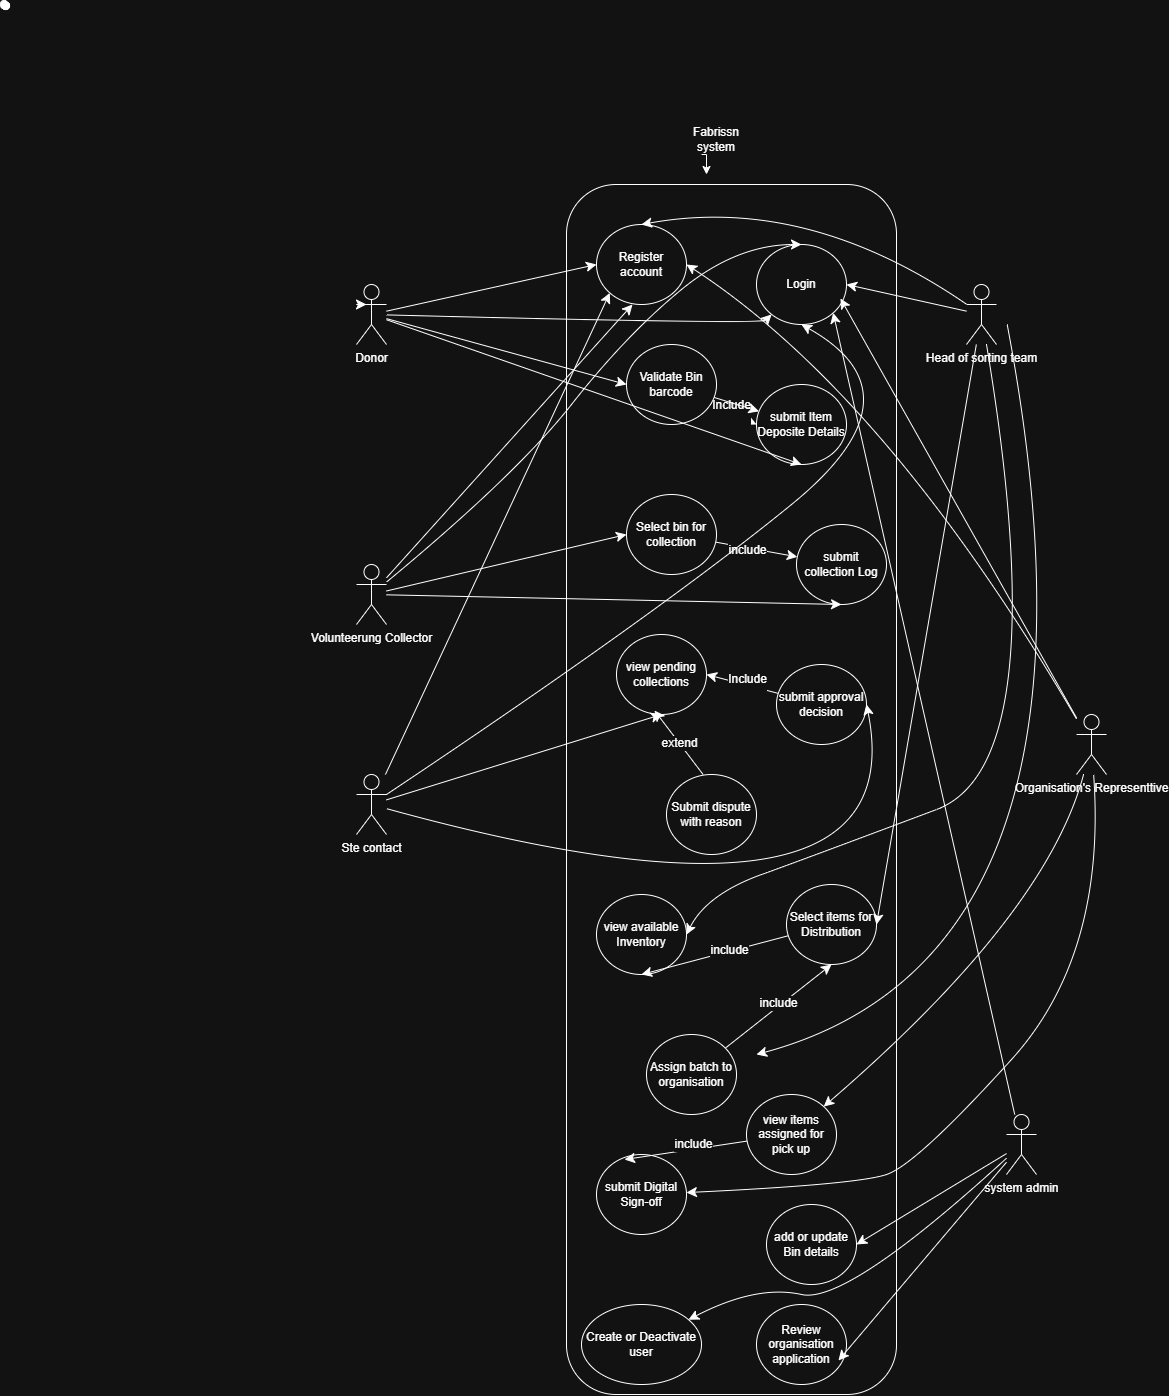

The diagram above was exported from draw.io. Its source (the exported page's mxGraphModel, read from the mxfile embedded in the PNG):
<mxGraphModel dx="2150" dy="672" grid="1" gridSize="10" guides="1" tooltips="1" connect="1" arrows="1" fold="1" page="1" pageScale="1" pageWidth="827" pageHeight="1169" math="0" shadow="0">
  <root>
    <mxCell id="0" />
    <mxCell id="1" parent="0" />
    <mxCell id="j7azhsyJw_mO-ck8clmg-1" parent="1" style="rounded=1;whiteSpace=wrap;html=1;" value="" vertex="1">
      <mxGeometry height="1210" width="330" x="370" y="300" as="geometry" />
    </mxCell>
    <mxCell id="j7azhsyJw_mO-ck8clmg-5" parent="1" style="ellipse;whiteSpace=wrap;html=1;" value="Register account" vertex="1">
      <mxGeometry height="80" width="90" x="400" y="340" as="geometry" />
    </mxCell>
    <mxCell id="j7azhsyJw_mO-ck8clmg-7" parent="1" style="ellipse;whiteSpace=wrap;html=1;" value="Login" vertex="1">
      <mxGeometry height="80" width="90" x="560" y="360" as="geometry" />
    </mxCell>
    <mxCell id="j7azhsyJw_mO-ck8clmg-11" edge="1" parent="1" source="j7azhsyJw_mO-ck8clmg-8" style="edgeStyle=none;curved=1;rounded=0;orthogonalLoop=1;jettySize=auto;html=1;entryX=0;entryY=0.5;entryDx=0;entryDy=0;fontSize=12;startSize=8;endSize=8;" target="j7azhsyJw_mO-ck8clmg-9">
      <mxGeometry relative="1" as="geometry" />
    </mxCell>
    <mxCell id="j7azhsyJw_mO-ck8clmg-12" connectable="0" parent="j7azhsyJw_mO-ck8clmg-11" style="edgeLabel;html=1;align=center;verticalAlign=middle;resizable=0;points=[];fontSize=12;" value="Include&lt;div&gt;&lt;br&gt;&lt;/div&gt;" vertex="1">
      <mxGeometry relative="1" x="-0.1394" y="1" as="geometry">
        <mxPoint as="offset" />
      </mxGeometry>
    </mxCell>
    <mxCell id="j7azhsyJw_mO-ck8clmg-47" edge="1" parent="1" source="j7azhsyJw_mO-ck8clmg-8" style="edgeStyle=none;curved=1;rounded=0;orthogonalLoop=1;jettySize=auto;html=1;fontSize=12;startSize=8;endSize=8;" target="j7azhsyJw_mO-ck8clmg-9" value="">
      <mxGeometry relative="1" as="geometry" />
    </mxCell>
    <mxCell id="j7azhsyJw_mO-ck8clmg-8" parent="1" style="ellipse;whiteSpace=wrap;html=1;" value="Validate Bin barcode" vertex="1">
      <mxGeometry height="80" width="90" x="430" y="460" as="geometry" />
    </mxCell>
    <mxCell id="j7azhsyJw_mO-ck8clmg-9" parent="1" style="ellipse;whiteSpace=wrap;html=1;" value="submit Item Deposite Details" vertex="1">
      <mxGeometry height="80" width="90" x="560" y="500" as="geometry" />
    </mxCell>
    <mxCell id="j7azhsyJw_mO-ck8clmg-15" edge="1" parent="1" source="j7azhsyJw_mO-ck8clmg-10" style="edgeStyle=none;curved=1;rounded=0;orthogonalLoop=1;jettySize=auto;html=1;fontSize=12;startSize=8;endSize=8;" target="j7azhsyJw_mO-ck8clmg-13">
      <mxGeometry relative="1" as="geometry" />
    </mxCell>
    <mxCell id="j7azhsyJw_mO-ck8clmg-16" connectable="0" parent="j7azhsyJw_mO-ck8clmg-15" style="edgeLabel;html=1;align=center;verticalAlign=middle;resizable=0;points=[];fontSize=12;" value="include" vertex="1">
      <mxGeometry relative="1" x="-0.2136" y="-2" as="geometry">
        <mxPoint as="offset" />
      </mxGeometry>
    </mxCell>
    <mxCell id="j7azhsyJw_mO-ck8clmg-10" parent="1" style="ellipse;whiteSpace=wrap;html=1;" value="Select bin for collection" vertex="1">
      <mxGeometry height="80" width="90" x="430" y="610" as="geometry" />
    </mxCell>
    <mxCell id="j7azhsyJw_mO-ck8clmg-13" parent="1" style="ellipse;whiteSpace=wrap;html=1;" value="submit collection Log" vertex="1">
      <mxGeometry height="80" width="90" x="600" y="640" as="geometry" />
    </mxCell>
    <mxCell id="j7azhsyJw_mO-ck8clmg-14" parent="1" style="ellipse;whiteSpace=wrap;html=1;" value="view pending collections" vertex="1">
      <mxGeometry height="80" width="90" x="420" y="750" as="geometry" />
    </mxCell>
    <mxCell id="j7azhsyJw_mO-ck8clmg-19" edge="1" parent="1" source="j7azhsyJw_mO-ck8clmg-17" style="edgeStyle=none;curved=1;rounded=0;orthogonalLoop=1;jettySize=auto;html=1;entryX=1;entryY=0.5;entryDx=0;entryDy=0;fontSize=12;startSize=8;endSize=8;" target="j7azhsyJw_mO-ck8clmg-14">
      <mxGeometry relative="1" as="geometry" />
    </mxCell>
    <mxCell id="j7azhsyJw_mO-ck8clmg-20" connectable="0" parent="j7azhsyJw_mO-ck8clmg-19" style="edgeLabel;html=1;align=center;verticalAlign=middle;resizable=0;points=[];fontSize=12;" value="Include&lt;div&gt;&lt;br&gt;&lt;/div&gt;" vertex="1">
      <mxGeometry relative="1" x="-0.1177" y="1" as="geometry">
        <mxPoint as="offset" />
      </mxGeometry>
    </mxCell>
    <mxCell id="j7azhsyJw_mO-ck8clmg-17" parent="1" style="ellipse;whiteSpace=wrap;html=1;" value="submit approval decision" vertex="1">
      <mxGeometry height="80" width="90" x="580" y="780" as="geometry" />
    </mxCell>
    <mxCell id="j7azhsyJw_mO-ck8clmg-21" edge="1" parent="1" style="edgeStyle=none;curved=1;rounded=0;orthogonalLoop=1;jettySize=auto;html=1;entryX=0.422;entryY=0.95;entryDx=0;entryDy=0;fontSize=12;startSize=8;endSize=8;entryPerimeter=0;" target="j7azhsyJw_mO-ck8clmg-14">
      <mxGeometry relative="1" as="geometry">
        <mxPoint x="506.5898908771653" y="889.9955239872581" as="sourcePoint" />
        <mxPoint x="580" y="843.28" as="targetPoint" />
      </mxGeometry>
    </mxCell>
    <mxCell id="j7azhsyJw_mO-ck8clmg-22" connectable="0" parent="j7azhsyJw_mO-ck8clmg-21" style="edgeLabel;html=1;align=center;verticalAlign=middle;resizable=0;points=[];fontSize=12;" value="extend" vertex="1">
      <mxGeometry relative="1" x="-0.0136" as="geometry">
        <mxPoint as="offset" />
      </mxGeometry>
    </mxCell>
    <mxCell id="j7azhsyJw_mO-ck8clmg-18" parent="1" style="ellipse;whiteSpace=wrap;html=1;" value="Submit dispute with reason" vertex="1">
      <mxGeometry height="80" width="90" x="470" y="890" as="geometry" />
    </mxCell>
    <mxCell id="j7azhsyJw_mO-ck8clmg-23" parent="1" style="ellipse;whiteSpace=wrap;html=1;" value="view available Inventory" vertex="1">
      <mxGeometry height="80" width="90" x="400" y="1010" as="geometry" />
    </mxCell>
    <mxCell id="j7azhsyJw_mO-ck8clmg-26" edge="1" parent="1" source="j7azhsyJw_mO-ck8clmg-24" style="edgeStyle=none;curved=1;rounded=0;orthogonalLoop=1;jettySize=auto;html=1;entryX=0.5;entryY=1;entryDx=0;entryDy=0;fontSize=12;startSize=8;endSize=8;" target="j7azhsyJw_mO-ck8clmg-23">
      <mxGeometry relative="1" as="geometry" />
    </mxCell>
    <mxCell id="j7azhsyJw_mO-ck8clmg-27" connectable="0" parent="j7azhsyJw_mO-ck8clmg-26" style="edgeLabel;html=1;align=center;verticalAlign=middle;resizable=0;points=[];fontSize=12;" value="include" vertex="1">
      <mxGeometry relative="1" x="-0.1846" y="-2" as="geometry">
        <mxPoint as="offset" />
      </mxGeometry>
    </mxCell>
    <mxCell id="j7azhsyJw_mO-ck8clmg-24" parent="1" style="ellipse;whiteSpace=wrap;html=1;" value="Select items for Distribution" vertex="1">
      <mxGeometry height="80" width="90" x="590" y="1000" as="geometry" />
    </mxCell>
    <mxCell id="j7azhsyJw_mO-ck8clmg-28" edge="1" parent="1" source="j7azhsyJw_mO-ck8clmg-25" style="edgeStyle=none;curved=1;rounded=0;orthogonalLoop=1;jettySize=auto;html=1;entryX=0.5;entryY=1;entryDx=0;entryDy=0;fontSize=12;startSize=8;endSize=8;" target="j7azhsyJw_mO-ck8clmg-24">
      <mxGeometry relative="1" as="geometry" />
    </mxCell>
    <mxCell id="j7azhsyJw_mO-ck8clmg-29" connectable="0" parent="j7azhsyJw_mO-ck8clmg-28" style="edgeLabel;html=1;align=center;verticalAlign=middle;resizable=0;points=[];fontSize=12;" value="include" vertex="1">
      <mxGeometry relative="1" x="0.0183" y="3" as="geometry">
        <mxPoint as="offset" />
      </mxGeometry>
    </mxCell>
    <mxCell id="j7azhsyJw_mO-ck8clmg-25" parent="1" style="ellipse;whiteSpace=wrap;html=1;" value="Assign batch to organisation" vertex="1">
      <mxGeometry height="80" width="90" x="450" y="1150" as="geometry" />
    </mxCell>
    <mxCell id="j7azhsyJw_mO-ck8clmg-30" parent="1" style="ellipse;whiteSpace=wrap;html=1;" value="submit Digital Sign-off" vertex="1">
      <mxGeometry height="80" width="90" x="400" y="1270" as="geometry" />
    </mxCell>
    <mxCell id="j7azhsyJw_mO-ck8clmg-31" parent="1" style="ellipse;whiteSpace=wrap;html=1;" value="add or update Bin details" vertex="1">
      <mxGeometry height="80" width="90" x="570" y="1320" as="geometry" />
    </mxCell>
    <mxCell id="j7azhsyJw_mO-ck8clmg-32" parent="1" style="ellipse;whiteSpace=wrap;html=1;" value="Review organisation application" vertex="1">
      <mxGeometry height="80" width="90" x="560" y="1420" as="geometry" />
    </mxCell>
    <mxCell id="j7azhsyJw_mO-ck8clmg-33" parent="1" style="ellipse;whiteSpace=wrap;html=1;" value="view items assigned for pick up" vertex="1">
      <mxGeometry height="80" width="90" x="550" y="1210" as="geometry" />
    </mxCell>
    <mxCell id="j7azhsyJw_mO-ck8clmg-34" edge="1" parent="1" source="j7azhsyJw_mO-ck8clmg-33" style="edgeStyle=none;curved=1;rounded=0;orthogonalLoop=1;jettySize=auto;html=1;entryX=0.311;entryY=0.063;entryDx=0;entryDy=0;entryPerimeter=0;fontSize=12;startSize=8;endSize=8;" target="j7azhsyJw_mO-ck8clmg-30">
      <mxGeometry relative="1" as="geometry" />
    </mxCell>
    <mxCell id="j7azhsyJw_mO-ck8clmg-35" connectable="0" parent="j7azhsyJw_mO-ck8clmg-34" style="edgeLabel;html=1;align=center;verticalAlign=middle;resizable=0;points=[];fontSize=12;" value="include" vertex="1">
      <mxGeometry relative="1" x="-0.129" y="-5" as="geometry">
        <mxPoint as="offset" />
      </mxGeometry>
    </mxCell>
    <mxCell id="j7azhsyJw_mO-ck8clmg-37" edge="1" parent="1" source="j7azhsyJw_mO-ck8clmg-36" style="edgeStyle=none;curved=1;rounded=0;orthogonalLoop=1;jettySize=auto;html=1;entryX=0;entryY=0.5;entryDx=0;entryDy=0;fontSize=12;startSize=8;endSize=8;" target="j7azhsyJw_mO-ck8clmg-5">
      <mxGeometry relative="1" as="geometry" />
    </mxCell>
    <mxCell id="j7azhsyJw_mO-ck8clmg-38" edge="1" parent="1" source="j7azhsyJw_mO-ck8clmg-36" style="edgeStyle=none;curved=1;rounded=0;orthogonalLoop=1;jettySize=auto;html=1;fontSize=12;startSize=8;endSize=8;" target="j7azhsyJw_mO-ck8clmg-7">
      <mxGeometry relative="1" as="geometry">
        <Array as="points">
          <mxPoint x="565" y="440" />
        </Array>
      </mxGeometry>
    </mxCell>
    <mxCell id="j7azhsyJw_mO-ck8clmg-40" edge="1" parent="1" source="j7azhsyJw_mO-ck8clmg-36" style="edgeStyle=none;curved=1;rounded=0;orthogonalLoop=1;jettySize=auto;html=1;entryX=0;entryY=0.5;entryDx=0;entryDy=0;fontSize=12;startSize=8;endSize=8;" target="j7azhsyJw_mO-ck8clmg-8">
      <mxGeometry relative="1" as="geometry" />
    </mxCell>
    <mxCell id="j7azhsyJw_mO-ck8clmg-41" edge="1" parent="1" source="j7azhsyJw_mO-ck8clmg-36" style="edgeStyle=none;curved=1;rounded=0;orthogonalLoop=1;jettySize=auto;html=1;entryX=0.5;entryY=1;entryDx=0;entryDy=0;fontSize=12;startSize=8;endSize=8;" target="j7azhsyJw_mO-ck8clmg-9">
      <mxGeometry relative="1" as="geometry" />
    </mxCell>
    <mxCell id="j7azhsyJw_mO-ck8clmg-51" edge="1" parent="1" source="j7azhsyJw_mO-ck8clmg-36" style="edgeStyle=none;curved=1;rounded=0;orthogonalLoop=1;jettySize=auto;html=1;exitX=0;exitY=0.3333333333333333;exitDx=0;exitDy=0;exitPerimeter=0;fontSize=12;startSize=8;endSize=8;">
      <mxGeometry relative="1" as="geometry">
        <mxPoint x="170" y="420" as="targetPoint" />
      </mxGeometry>
    </mxCell>
    <mxCell id="j7azhsyJw_mO-ck8clmg-36" parent="1" style="shape=umlActor;verticalLabelPosition=bottom;verticalAlign=top;html=1;outlineConnect=0;" value="Donor" vertex="1">
      <mxGeometry height="60" width="30" x="160" y="400" as="geometry" />
    </mxCell>
    <mxCell id="j7azhsyJw_mO-ck8clmg-43" edge="1" parent="1" source="j7azhsyJw_mO-ck8clmg-42" style="edgeStyle=none;curved=1;rounded=0;orthogonalLoop=1;jettySize=auto;html=1;entryX=0;entryY=0.5;entryDx=0;entryDy=0;fontSize=12;startSize=8;endSize=8;" target="j7azhsyJw_mO-ck8clmg-10">
      <mxGeometry relative="1" as="geometry" />
    </mxCell>
    <mxCell id="j7azhsyJw_mO-ck8clmg-48" edge="1" parent="1" source="j7azhsyJw_mO-ck8clmg-42" style="edgeStyle=none;curved=1;rounded=0;orthogonalLoop=1;jettySize=auto;html=1;entryX=0.5;entryY=1;entryDx=0;entryDy=0;fontSize=12;startSize=8;endSize=8;" target="j7azhsyJw_mO-ck8clmg-13">
      <mxGeometry relative="1" as="geometry" />
    </mxCell>
    <mxCell id="j7azhsyJw_mO-ck8clmg-42" parent="1" style="shape=umlActor;verticalLabelPosition=bottom;verticalAlign=top;html=1;outlineConnect=0;" value="Volunteerung Collector" vertex="1">
      <mxGeometry height="60" width="30" x="160" y="680" as="geometry" />
    </mxCell>
    <mxCell id="j7azhsyJw_mO-ck8clmg-44" edge="1" parent="1" source="j7azhsyJw_mO-ck8clmg-42" style="edgeStyle=none;curved=1;rounded=0;orthogonalLoop=1;jettySize=auto;html=1;entryX=0.4;entryY=1;entryDx=0;entryDy=0;entryPerimeter=0;fontSize=12;startSize=8;endSize=8;" target="j7azhsyJw_mO-ck8clmg-5">
      <mxGeometry relative="1" as="geometry" />
    </mxCell>
    <mxCell id="j7azhsyJw_mO-ck8clmg-46" edge="1" parent="1" source="j7azhsyJw_mO-ck8clmg-42" style="edgeStyle=none;curved=1;rounded=0;orthogonalLoop=1;jettySize=auto;html=1;entryX=0.5;entryY=0;entryDx=0;entryDy=0;fontSize=12;startSize=8;endSize=8;" target="j7azhsyJw_mO-ck8clmg-7">
      <mxGeometry relative="1" as="geometry">
        <Array as="points">
          <mxPoint x="320" y="590" />
          <mxPoint x="430" y="450" />
          <mxPoint x="540" y="360" />
        </Array>
      </mxGeometry>
    </mxCell>
    <mxCell id="j7azhsyJw_mO-ck8clmg-50" edge="1" parent="1" source="j7azhsyJw_mO-ck8clmg-49" style="edgeStyle=none;curved=1;rounded=0;orthogonalLoop=1;jettySize=auto;html=1;entryX=0;entryY=1;entryDx=0;entryDy=0;fontSize=12;startSize=8;endSize=8;" target="j7azhsyJw_mO-ck8clmg-5">
      <mxGeometry relative="1" as="geometry" />
    </mxCell>
    <mxCell id="j7azhsyJw_mO-ck8clmg-52" edge="1" parent="1" source="j7azhsyJw_mO-ck8clmg-49" style="edgeStyle=none;curved=1;rounded=0;orthogonalLoop=1;jettySize=auto;html=1;entryX=0.5;entryY=1;entryDx=0;entryDy=0;fontSize=12;startSize=8;endSize=8;" target="j7azhsyJw_mO-ck8clmg-7">
      <mxGeometry relative="1" as="geometry">
        <Array as="points">
          <mxPoint x="460" y="730" />
          <mxPoint x="730" y="510" />
        </Array>
      </mxGeometry>
    </mxCell>
    <mxCell id="j7azhsyJw_mO-ck8clmg-53" edge="1" parent="1" source="j7azhsyJw_mO-ck8clmg-49" style="edgeStyle=none;curved=1;rounded=0;orthogonalLoop=1;jettySize=auto;html=1;entryX=0.5;entryY=1;entryDx=0;entryDy=0;fontSize=12;startSize=8;endSize=8;" target="j7azhsyJw_mO-ck8clmg-14">
      <mxGeometry relative="1" as="geometry" />
    </mxCell>
    <mxCell id="j7azhsyJw_mO-ck8clmg-54" edge="1" parent="1" source="j7azhsyJw_mO-ck8clmg-49" style="edgeStyle=none;curved=1;rounded=0;orthogonalLoop=1;jettySize=auto;html=1;entryX=1;entryY=0.5;entryDx=0;entryDy=0;fontSize=12;startSize=8;endSize=8;" target="j7azhsyJw_mO-ck8clmg-17">
      <mxGeometry relative="1" as="geometry">
        <Array as="points">
          <mxPoint x="720" y="1070" />
        </Array>
      </mxGeometry>
    </mxCell>
    <mxCell id="j7azhsyJw_mO-ck8clmg-49" parent="1" style="shape=umlActor;verticalLabelPosition=bottom;verticalAlign=top;html=1;outlineConnect=0;" value="Ste contact" vertex="1">
      <mxGeometry height="60" width="30" x="160" y="890" as="geometry" />
    </mxCell>
    <mxCell id="j7azhsyJw_mO-ck8clmg-65" edge="1" parent="1" source="j7azhsyJw_mO-ck8clmg-64" style="edgeStyle=none;curved=1;rounded=0;orthogonalLoop=1;jettySize=auto;html=1;entryX=0.5;entryY=0;entryDx=0;entryDy=0;fontSize=12;startSize=8;endSize=8;" target="j7azhsyJw_mO-ck8clmg-5">
      <mxGeometry relative="1" as="geometry">
        <Array as="points">
          <mxPoint x="610" y="310" />
        </Array>
      </mxGeometry>
    </mxCell>
    <mxCell id="j7azhsyJw_mO-ck8clmg-66" edge="1" parent="1" source="j7azhsyJw_mO-ck8clmg-64" style="edgeStyle=none;curved=1;rounded=0;orthogonalLoop=1;jettySize=auto;html=1;entryX=1;entryY=0.5;entryDx=0;entryDy=0;fontSize=12;startSize=8;endSize=8;" target="j7azhsyJw_mO-ck8clmg-7">
      <mxGeometry relative="1" as="geometry" />
    </mxCell>
    <mxCell id="j7azhsyJw_mO-ck8clmg-70" edge="1" parent="1" source="j7azhsyJw_mO-ck8clmg-64" style="edgeStyle=none;curved=1;rounded=0;orthogonalLoop=1;jettySize=auto;html=1;entryX=1;entryY=0.5;entryDx=0;entryDy=0;fontSize=12;startSize=8;endSize=8;" target="j7azhsyJw_mO-ck8clmg-23">
      <mxGeometry relative="1" as="geometry">
        <Array as="points">
          <mxPoint x="860" y="880" />
          <mxPoint x="620" y="970" />
          <mxPoint x="510" y="1010" />
        </Array>
      </mxGeometry>
    </mxCell>
    <mxCell id="j7azhsyJw_mO-ck8clmg-71" edge="1" parent="1" source="j7azhsyJw_mO-ck8clmg-64" style="edgeStyle=none;curved=1;rounded=0;orthogonalLoop=1;jettySize=auto;html=1;entryX=1;entryY=0.5;entryDx=0;entryDy=0;fontSize=12;startSize=8;endSize=8;" target="j7azhsyJw_mO-ck8clmg-24">
      <mxGeometry relative="1" as="geometry" />
    </mxCell>
    <mxCell id="j7azhsyJw_mO-ck8clmg-72" edge="1" parent="1" style="edgeStyle=none;curved=1;rounded=0;orthogonalLoop=1;jettySize=auto;html=1;entryX=1;entryY=0.5;entryDx=0;entryDy=0;fontSize=12;startSize=8;endSize=8;">
      <mxGeometry relative="1" as="geometry">
        <Array as="points">
          <mxPoint x="930" y="1070" />
        </Array>
        <mxPoint x="810.681818181818" y="440" as="sourcePoint" />
        <mxPoint x="560" y="1169.9999999999998" as="targetPoint" />
      </mxGeometry>
    </mxCell>
    <mxCell id="j7azhsyJw_mO-ck8clmg-64" parent="1" style="shape=umlActor;verticalLabelPosition=bottom;verticalAlign=top;html=1;outlineConnect=0;" value="Head of sorting team&lt;div&gt;&lt;br&gt;&lt;/div&gt;" vertex="1">
      <mxGeometry height="60" width="30" x="770" y="400" as="geometry" />
    </mxCell>
    <mxCell id="j7azhsyJw_mO-ck8clmg-76" edge="1" parent="1" source="j7azhsyJw_mO-ck8clmg-75" style="edgeStyle=none;curved=1;rounded=0;orthogonalLoop=1;jettySize=auto;html=1;entryX=1;entryY=0.5;entryDx=0;entryDy=0;fontSize=12;startSize=8;endSize=8;" target="j7azhsyJw_mO-ck8clmg-5">
      <mxGeometry relative="1" as="geometry">
        <Array as="points">
          <mxPoint x="690" y="510" />
        </Array>
      </mxGeometry>
    </mxCell>
    <mxCell id="j7azhsyJw_mO-ck8clmg-78" edge="1" parent="1" source="j7azhsyJw_mO-ck8clmg-75" style="edgeStyle=none;curved=1;rounded=0;orthogonalLoop=1;jettySize=auto;html=1;fontSize=12;startSize=8;endSize=8;" target="j7azhsyJw_mO-ck8clmg-33">
      <mxGeometry relative="1" as="geometry">
        <Array as="points">
          <mxPoint x="850" y="1030" />
        </Array>
      </mxGeometry>
    </mxCell>
    <mxCell id="j7azhsyJw_mO-ck8clmg-79" edge="1" parent="1" source="j7azhsyJw_mO-ck8clmg-75" style="edgeStyle=none;curved=1;rounded=0;orthogonalLoop=1;jettySize=auto;html=1;fontSize=12;startSize=8;endSize=8;" target="j7azhsyJw_mO-ck8clmg-30">
      <mxGeometry relative="1" as="geometry">
        <Array as="points">
          <mxPoint x="910" y="1070" />
          <mxPoint x="720" y="1280" />
          <mxPoint x="660" y="1300" />
        </Array>
      </mxGeometry>
    </mxCell>
    <mxCell id="j7azhsyJw_mO-ck8clmg-75" parent="1" style="shape=umlActor;verticalLabelPosition=bottom;verticalAlign=top;html=1;outlineConnect=0;" value="Organisation's Representtive&lt;div&gt;&lt;br&gt;&lt;/div&gt;" vertex="1">
      <mxGeometry height="60" width="30" x="880" y="830" as="geometry" />
    </mxCell>
    <mxCell id="j7azhsyJw_mO-ck8clmg-77" edge="1" parent="1" source="j7azhsyJw_mO-ck8clmg-75" style="edgeStyle=none;curved=1;rounded=0;orthogonalLoop=1;jettySize=auto;html=1;entryX=0.933;entryY=0.675;entryDx=0;entryDy=0;entryPerimeter=0;fontSize=12;startSize=8;endSize=8;" target="j7azhsyJw_mO-ck8clmg-7">
      <mxGeometry relative="1" as="geometry" />
    </mxCell>
    <mxCell id="j7azhsyJw_mO-ck8clmg-81" edge="1" parent="1" source="j7azhsyJw_mO-ck8clmg-80" style="edgeStyle=none;curved=1;rounded=0;orthogonalLoop=1;jettySize=auto;html=1;entryX=1;entryY=1;entryDx=0;entryDy=0;fontSize=12;startSize=8;endSize=8;" target="j7azhsyJw_mO-ck8clmg-7">
      <mxGeometry relative="1" as="geometry" />
    </mxCell>
    <mxCell id="j7azhsyJw_mO-ck8clmg-83" edge="1" parent="1" source="j7azhsyJw_mO-ck8clmg-80" style="edgeStyle=none;curved=1;rounded=0;orthogonalLoop=1;jettySize=auto;html=1;entryX=1;entryY=0.5;entryDx=0;entryDy=0;fontSize=12;startSize=8;endSize=8;" target="j7azhsyJw_mO-ck8clmg-31">
      <mxGeometry relative="1" as="geometry" />
    </mxCell>
    <mxCell id="j7azhsyJw_mO-ck8clmg-85" edge="1" parent="1" source="j7azhsyJw_mO-ck8clmg-80" style="edgeStyle=none;curved=1;rounded=0;orthogonalLoop=1;jettySize=auto;html=1;fontSize=12;startSize=8;endSize=8;" target="j7azhsyJw_mO-ck8clmg-84">
      <mxGeometry relative="1" as="geometry">
        <Array as="points">
          <mxPoint x="650" y="1420" />
          <mxPoint x="560" y="1400" />
        </Array>
      </mxGeometry>
    </mxCell>
    <mxCell id="j7azhsyJw_mO-ck8clmg-80" parent="1" style="shape=umlActor;verticalLabelPosition=bottom;verticalAlign=top;html=1;outlineConnect=0;" value="system admin&lt;div&gt;&lt;br&gt;&lt;/div&gt;" vertex="1">
      <mxGeometry height="60" width="30" x="810" y="1230" as="geometry" />
    </mxCell>
    <mxCell id="j7azhsyJw_mO-ck8clmg-82" edge="1" parent="1" source="j7azhsyJw_mO-ck8clmg-80" style="edgeStyle=none;curved=1;rounded=0;orthogonalLoop=1;jettySize=auto;html=1;entryX=0.911;entryY=0.7;entryDx=0;entryDy=0;entryPerimeter=0;fontSize=12;startSize=8;endSize=8;" target="j7azhsyJw_mO-ck8clmg-32">
      <mxGeometry relative="1" as="geometry" />
    </mxCell>
    <mxCell id="j7azhsyJw_mO-ck8clmg-84" parent="1" style="ellipse;whiteSpace=wrap;html=1;" value="Create or Deactivate&lt;div&gt;user&lt;/div&gt;" vertex="1">
      <mxGeometry height="80" width="120" x="385" y="1420" as="geometry" />
    </mxCell>
    <mxCell id="Vkhvr6SfOh2tZdlVAX4n-2" edge="1" parent="1" source="Vkhvr6SfOh2tZdlVAX4n-1" style="edgeStyle=orthogonalEdgeStyle;rounded=0;orthogonalLoop=1;jettySize=auto;html=1;exitX=0.25;exitY=1;exitDx=0;exitDy=0;">
      <mxGeometry relative="1" as="geometry">
        <mxPoint x="510" y="290" as="targetPoint" />
      </mxGeometry>
    </mxCell>
    <mxCell id="Vkhvr6SfOh2tZdlVAX4n-1" parent="1" style="text;html=1;whiteSpace=wrap;strokeColor=none;fillColor=none;align=center;verticalAlign=middle;rounded=0;" value="Fabrissn system" vertex="1">
      <mxGeometry height="30" width="60" x="490" y="240" as="geometry" />
    </mxCell>
    <mxCell id="Vkhvr6SfOh2tZdlVAX4n-4" parent="1" style="shape=stencil(fZbdcgIhDIWfZm8zQAg/17Z9j85U606tdqz9e/tmZ0c0uJ47xP0I5JwEBl59bp8/1kNwn6fj4W39M76ctgM/DCGM++36OJ50NPDjwKvN4bh+PR6+9i/z74/n6ctp9H74nlb4nbmSKZeJCu5vngmZ6jzzNAO7cX8FVKEsBuBKrgKg9oAE8gkCbLeUhEoEQKSUDZDLeWYRKIl8MEDRmHwfyBrBG6Amyu4+kDxxMoB3jhwgYu7TVAsVkFcWCs4CTBEoF4RctKeOxHIf8IXYpikHikAIf+MNUW94AGSSaoAoFIE3AlOyeWU+p2E5S9yfQZcQILVuQOwZdJNoS9Ls3wA5u2XZTIHECqeJ9kDpSaauRiNVcAY1QhdBzeLBli5WazpkSsBLV25uRaqWRyFawTQzRRIQYirJzq5atkBqLfouwqUxLBepthWb10vrWZY6UOAeyKCCtDV625mm9gmUC4Wc3VLJMMIE1BsA2FW9JraVlQB7n3c9oMKhCLEvIM1zBPZ25/umNQ1tVEC2G+fFCC8g398O2hNQuQlVu752DBfA+q0ptnqO5JFmeuIuo9DY7KjY71UxdJV4EntifPWorW++R/dC4t7V3DlIB5cHx2bc7eb3yvX//QNFp+bHDT/+Aw==);lineShape=1;strokeColor=default;" value="" vertex="1">
      <mxGeometry height="9.330472432715055" width="9.345079544230657" x="-196.26407831504844" y="115.75062491703841" as="geometry" />
    </mxCell>
  </root>
</mxGraphModel>